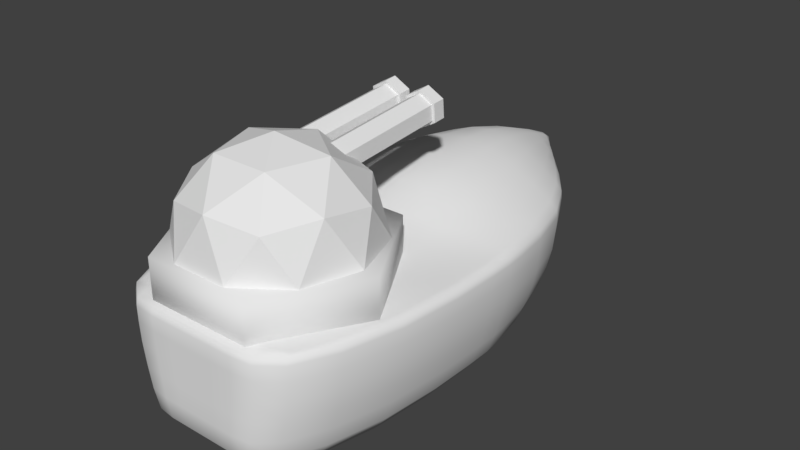 # Source: ship.blend  (saved by Blender 2.78.0; exported with 4.5.12 LTS)
import bpy
from mathutils import Matrix  # noqa: F401  (used for matrix-valued properties, if any)

bpy.ops.wm.read_factory_settings(use_empty=True)
scene = bpy.context.scene
scene.name = 'Scene'

# ---- collections
col_collection_1 = bpy.data.collections.new('Collection 1'); scene.collection.children.link(col_collection_1)
col_collection_2 = bpy.data.collections.new('Collection 2'); scene.collection.children.link(col_collection_2)
col_collection_2.hide_render = True
col_collection_2.hide_viewport = True
col_collection_3 = bpy.data.collections.new('Collection 3'); scene.collection.children.link(col_collection_3)
col_collection_3.hide_render = True
col_collection_3.hide_viewport = True
col_collection_4 = bpy.data.collections.new('Collection 4'); scene.collection.children.link(col_collection_4)
col_collection_4.hide_render = True
col_collection_4.hide_viewport = True
col_collection_5 = bpy.data.collections.new('Collection 5'); scene.collection.children.link(col_collection_5)
col_collection_5.hide_render = True
col_collection_5.hide_viewport = True
col_collection_12 = bpy.data.collections.new('Collection 12'); scene.collection.children.link(col_collection_12)
col_collection_12.hide_render = True
col_collection_12.hide_viewport = True
col_collection_13 = bpy.data.collections.new('Collection 13'); scene.collection.children.link(col_collection_13)
col_collection_13.hide_render = True
col_collection_13.hide_viewport = True
col_collection_14 = bpy.data.collections.new('Collection 14'); scene.collection.children.link(col_collection_14)
col_collection_14.hide_render = True
col_collection_14.hide_viewport = True
col_collection_15 = bpy.data.collections.new('Collection 15'); scene.collection.children.link(col_collection_15)
col_collection_15.hide_render = True
col_collection_15.hide_viewport = True

# ---- world
world_world = bpy.data.worlds.new('World'); scene.world = world_world
world_world.color = (0.05088, 0.05088, 0.05088)
world_world.use_sun_shadow = False
world_world.sun_shadow_jitter_overblur = 0.0
world_world.cycles.sampling_method = 'MANUAL'

# ---- meshes
me_cylinder_004 = bpy.data.meshes.new('Cylinder.004')
me_cylinder_004.from_pydata([(0.0, 0.1, -0.2895), (-4.657e-08, 0.1, -0.05), (0.05, 0.0866, -0.05), (0.0866, 0.05, -0.05), (0.1, -4.371e-09, -0.05), (0.0866, -0.05, -0.2895), (0.0866, -0.05, -0.05), (0.05, -0.0866, -0.2895), (0.05, -0.0866, -0.05), (1.51e-08, -0.1, -0.2895), (-3.147e-08, -0.1, -0.05), (-0.05, -0.0866, -0.2895), (-0.05, -0.0866, -0.05), (-0.0866, -0.05, -0.2895), (-0.0866, -0.05, -0.05), (-0.1, -4.649e-08, -0.2895), (-0.1, -4.649e-08, -0.05), (-0.0866, 0.05, -0.2895), (-0.0866, 0.05, -0.05), (-0.05, 0.0866, -0.2895), (-0.05, 0.0866, -0.05), (-1.49e-08, 0.09659, -0.359), (-1.49e-08, 0.0866, -0.4132), (-1.49e-08, 0.07071, -0.4593), (-1.49e-08, 0.05, -0.4976), (-1.49e-08, 0.02588, -0.528), (0.05, 0.0866, -0.2895), (0.0483, 0.08365, -0.359), (0.0433, 0.075, -0.4132), (0.03536, 0.06124, -0.4593), (0.025, 0.0433, -0.4976), (0.01294, 0.02241, -0.528), (0.0866, 0.05, -0.2895), (0.08365, 0.0483, -0.359), (0.075, 0.0433, -0.4132), (0.06124, 0.03536, -0.4593), (0.0433, 0.025, -0.4976), (0.02241, 0.01294, -0.528), (0.1, 5.178e-08, -0.2895), (0.09659, 5.551e-08, -0.359), (0.0866, 4.806e-08, -0.4132), (0.07071, 4.62e-08, -0.4593), (0.05, 4.62e-08, -0.4976), (0.02588, 4.992e-08, -0.528), (0.08365, -0.0483, -0.359), (0.075, -0.0433, -0.4132), (0.06124, -0.03536, -0.4593), (0.0433, -0.025, -0.4976), (0.02241, -0.01294, -0.528), (-1.49e-08, 5.198e-08, -0.55), (0.0483, -0.08365, -0.359), (0.0433, -0.075, -0.4132), (0.03536, -0.06124, -0.4593), (0.025, -0.0433, -0.4976), (0.01294, -0.02241, -0.528), (-1.575e-08, -0.09659, -0.359), (-1.947e-08, -0.0866, -0.4132), (-2.32e-08, -0.07071, -0.4593), (-2.133e-08, -0.05, -0.4976), (-1.668e-08, -0.02588, -0.528), (-0.0483, -0.08365, -0.359), (-0.0433, -0.075, -0.4132), (-0.03536, -0.06124, -0.4593), (-0.025, -0.0433, -0.4976), (-0.01294, -0.02241, -0.528), (-0.08365, -0.0483, -0.359), (-0.075, -0.0433, -0.4132), (-0.06124, -0.03536, -0.4593), (-0.0433, -0.025, -0.4976), (-0.02241, -0.01294, -0.528), (-0.09659, 5.923e-08, -0.359), (-0.0866, 5.923e-08, -0.4132), (-0.07071, 5.737e-08, -0.4593), (-0.05, 5.737e-08, -0.4976), (-0.02588, 5.458e-08, -0.528), (-0.08365, 0.0483, -0.359), (-0.075, 0.0433, -0.4132), (-0.06124, 0.03536, -0.4593), (-0.0433, 0.025, -0.4976), (-0.02241, 0.01294, -0.528), (-0.0483, 0.08365, -0.359), (-0.0433, 0.075, -0.4132), (-0.03536, 0.06124, -0.4593), (-0.025, 0.0433, -0.4976), (-0.01294, 0.02241, -0.528)], [], [(0, 1, 2, 26), (26, 2, 3, 32), (32, 3, 4, 38), (38, 4, 6, 5), (5, 6, 8, 7), (7, 8, 10, 9), (9, 10, 12, 11), (11, 12, 14, 13), (13, 14, 16, 15), (15, 16, 18, 17), (2, 1, 20, 18, 16, 14, 12, 10, 8, 6, 4, 3), (17, 18, 20, 19), (19, 20, 1, 0), (0, 26, 32, 38, 5, 7, 9, 11, 13, 15, 17, 19), (25, 24, 30, 31), (22, 21, 27, 28), (49, 25, 31), (23, 22, 28, 29), (24, 23, 29, 30), (21, 0, 26, 27), (30, 29, 35, 36), (27, 26, 32, 33), (31, 30, 36, 37), (28, 27, 33, 34), (49, 31, 37), (29, 28, 34, 35), (34, 33, 39, 40), (49, 37, 43), (35, 34, 40, 41), (36, 35, 41, 42), (33, 32, 38, 39), (37, 36, 42, 43), (39, 38, 5, 44), (43, 42, 47, 48), (40, 39, 44, 45), (49, 43, 48), (41, 40, 45, 46), (42, 41, 46, 47), (46, 45, 51, 52), (47, 46, 52, 53), (44, 5, 7, 50), (48, 47, 53, 54), (45, 44, 50, 51), (49, 48, 54), (51, 50, 55, 56), (49, 54, 59), (52, 51, 56, 57), (53, 52, 57, 58), (50, 7, 9, 55), (54, 53, 58, 59), (58, 57, 62, 63), (55, 9, 11, 60), (59, 58, 63, 64), (56, 55, 60, 61), (49, 59, 64), (57, 56, 61, 62), (62, 61, 66, 67), (63, 62, 67, 68), (60, 11, 13, 65), (64, 63, 68, 69), (61, 60, 65, 66), (49, 64, 69), (69, 68, 73, 74), (66, 65, 70, 71), (49, 69, 74), (67, 66, 71, 72), (68, 67, 72, 73), (65, 13, 15, 70), (73, 72, 77, 78), (70, 15, 17, 75), (74, 73, 78, 79), (71, 70, 75, 76), (49, 74, 79), (72, 71, 76, 77), (49, 79, 84), (77, 76, 81, 82), (78, 77, 82, 83), (75, 17, 19, 80), (79, 78, 83, 84), (76, 75, 80, 81), (84, 83, 24, 25), (81, 80, 21, 22), (49, 84, 25), (82, 81, 22, 23), (83, 82, 23, 24), (80, 19, 0, 21)])
me_cylinder_004.use_remesh_preserve_volume = False
me_cylinder_004.use_remesh_preserve_attributes = False
me_cylinder_004.use_mirror_vertex_groups = False
me_cylinder_004.update()
me_cylinder_003 = bpy.data.meshes.new('Cylinder.003')
me_cylinder_003.from_pydata([(0.0, 0.1, -0.2895), (-4.657e-08, 0.1, -0.05), (0.05, 0.0866, -0.05), (0.0866, 0.05, -0.05), (0.1, -4.371e-09, -0.05), (0.0866, -0.05, -0.2895), (0.0866, -0.05, -0.05), (0.05, -0.0866, -0.2895), (0.05, -0.0866, -0.05), (1.51e-08, -0.1, -0.2895), (-3.147e-08, -0.1, -0.05), (-0.05, -0.0866, -0.2895), (-0.05, -0.0866, -0.05), (-0.0866, -0.05, -0.2895), (-0.0866, -0.05, -0.05), (-0.1, -4.649e-08, -0.2895), (-0.1, -4.649e-08, -0.05), (-0.0866, 0.05, -0.2895), (-0.0866, 0.05, -0.05), (-0.05, 0.0866, -0.2895), (-0.05, 0.0866, -0.05), (-1.49e-08, 0.09659, -0.359), (-1.49e-08, 0.0866, -0.4132), (-1.49e-08, 0.07071, -0.4593), (-1.49e-08, 0.05, -0.4976), (-1.49e-08, 0.02588, -0.528), (0.05, 0.0866, -0.2895), (0.0483, 0.08365, -0.359), (0.0433, 0.075, -0.4132), (0.03536, 0.06124, -0.4593), (0.025, 0.0433, -0.4976), (0.01294, 0.02241, -0.528), (0.0866, 0.05, -0.2895), (0.08365, 0.0483, -0.359), (0.075, 0.0433, -0.4132), (0.06124, 0.03536, -0.4593), (0.0433, 0.025, -0.4976), (0.02241, 0.01294, -0.528), (0.1, 5.178e-08, -0.2895), (0.09659, 5.551e-08, -0.359), (0.0866, 4.806e-08, -0.4132), (0.07071, 4.62e-08, -0.4593), (0.05, 4.62e-08, -0.4976), (0.02588, 4.992e-08, -0.528), (0.08365, -0.0483, -0.359), (0.075, -0.0433, -0.4132), (0.06124, -0.03536, -0.4593), (0.0433, -0.025, -0.4976), (0.02241, -0.01294, -0.528), (-1.49e-08, 5.198e-08, -0.55), (0.0483, -0.08365, -0.359), (0.0433, -0.075, -0.4132), (0.03536, -0.06124, -0.4593), (0.025, -0.0433, -0.4976), (0.01294, -0.02241, -0.528), (-1.575e-08, -0.09659, -0.359), (-1.947e-08, -0.0866, -0.4132), (-2.32e-08, -0.07071, -0.4593), (-2.133e-08, -0.05, -0.4976), (-1.668e-08, -0.02588, -0.528), (-0.0483, -0.08365, -0.359), (-0.0433, -0.075, -0.4132), (-0.03536, -0.06124, -0.4593), (-0.025, -0.0433, -0.4976), (-0.01294, -0.02241, -0.528), (-0.08365, -0.0483, -0.359), (-0.075, -0.0433, -0.4132), (-0.06124, -0.03536, -0.4593), (-0.0433, -0.025, -0.4976), (-0.02241, -0.01294, -0.528), (-0.09659, 5.923e-08, -0.359), (-0.0866, 5.923e-08, -0.4132), (-0.07071, 5.737e-08, -0.4593), (-0.05, 5.737e-08, -0.4976), (-0.02588, 5.458e-08, -0.528), (-0.08365, 0.0483, -0.359), (-0.075, 0.0433, -0.4132), (-0.06124, 0.03536, -0.4593), (-0.0433, 0.025, -0.4976), (-0.02241, 0.01294, -0.528), (-0.0483, 0.08365, -0.359), (-0.0433, 0.075, -0.4132), (-0.03536, 0.06124, -0.4593), (-0.025, 0.0433, -0.4976), (-0.01294, 0.02241, -0.528)], [], [(0, 1, 2, 26), (26, 2, 3, 32), (32, 3, 4, 38), (38, 4, 6, 5), (5, 6, 8, 7), (7, 8, 10, 9), (9, 10, 12, 11), (11, 12, 14, 13), (13, 14, 16, 15), (15, 16, 18, 17), (2, 1, 20, 18, 16, 14, 12, 10, 8, 6, 4, 3), (17, 18, 20, 19), (19, 20, 1, 0), (0, 26, 32, 38, 5, 7, 9, 11, 13, 15, 17, 19), (25, 24, 30, 31), (22, 21, 27, 28), (49, 25, 31), (23, 22, 28, 29), (24, 23, 29, 30), (21, 0, 26, 27), (30, 29, 35, 36), (27, 26, 32, 33), (31, 30, 36, 37), (28, 27, 33, 34), (49, 31, 37), (29, 28, 34, 35), (34, 33, 39, 40), (49, 37, 43), (35, 34, 40, 41), (36, 35, 41, 42), (33, 32, 38, 39), (37, 36, 42, 43), (39, 38, 5, 44), (43, 42, 47, 48), (40, 39, 44, 45), (49, 43, 48), (41, 40, 45, 46), (42, 41, 46, 47), (46, 45, 51, 52), (47, 46, 52, 53), (44, 5, 7, 50), (48, 47, 53, 54), (45, 44, 50, 51), (49, 48, 54), (51, 50, 55, 56), (49, 54, 59), (52, 51, 56, 57), (53, 52, 57, 58), (50, 7, 9, 55), (54, 53, 58, 59), (58, 57, 62, 63), (55, 9, 11, 60), (59, 58, 63, 64), (56, 55, 60, 61), (49, 59, 64), (57, 56, 61, 62), (62, 61, 66, 67), (63, 62, 67, 68), (60, 11, 13, 65), (64, 63, 68, 69), (61, 60, 65, 66), (49, 64, 69), (69, 68, 73, 74), (66, 65, 70, 71), (49, 69, 74), (67, 66, 71, 72), (68, 67, 72, 73), (65, 13, 15, 70), (73, 72, 77, 78), (70, 15, 17, 75), (74, 73, 78, 79), (71, 70, 75, 76), (49, 74, 79), (72, 71, 76, 77), (49, 79, 84), (77, 76, 81, 82), (78, 77, 82, 83), (75, 17, 19, 80), (79, 78, 83, 84), (76, 75, 80, 81), (84, 83, 24, 25), (81, 80, 21, 22), (49, 84, 25), (82, 81, 22, 23), (83, 82, 23, 24), (80, 19, 0, 21)])
me_cylinder_003.use_remesh_preserve_volume = False
me_cylinder_003.use_remesh_preserve_attributes = False
me_cylinder_003.use_mirror_vertex_groups = False
me_cylinder_003.update()
me_icosphere = bpy.data.meshes.new('Icosphere')
me_icosphere.from_pydata([(0.15, 0.05336, 0.3043), (0.15, 1.249, 0.4089), (0.04608, 0.04813, 0.3641), (0.04608, 1.244, 0.4687), (0.04608, 0.03767, 0.4836), (0.04608, 1.233, 0.5882), (0.15, 0.03244, 0.5434), (0.15, 1.228, 0.648), (0.2539, 0.03767, 0.4836), (0.2539, 1.233, 0.5882), (0.2539, 0.04813, 0.3641), (0.2539, 1.244, 0.4687), (0.15, 1.251, 0.385), (0.02529, 1.245, 0.4567), (0.02529, 1.232, 0.6002), (0.15, 1.226, 0.6719), (0.2747, 1.232, 0.6002), (0.2747, 1.245, 0.4567), (0.15, 1.351, 0.3937), (0.02529, 1.344, 0.4654), (0.02529, 1.332, 0.6089), (0.15, 1.325, 0.6806), (0.2747, 1.332, 0.6089), (0.2747, 1.344, 0.4654), (0.15, 1.348, 0.4224), (0.05023, 1.343, 0.4798), (0.05023, 1.333, 0.5945), (0.15, 1.328, 0.6519), (0.2498, 1.333, 0.5945), (0.2498, 1.343, 0.4798), (0.15, 0.8499, 0.3788), (0.05023, 0.8449, 0.4362), (0.05023, 0.8348, 0.551), (0.15, 0.8298, 0.6083), (0.2498, 0.8348, 0.551), (0.2498, 0.8449, 0.4362), (2.484e-10, -4.257e-10, -0.72), (0.6125, -0.199, -0.322), (3.326e-06, -0.644, -0.322), (-0.6125, -0.199, -0.322), (-0.3785, 0.521, -0.322), (0.3785, 0.521, -0.322), (0.3785, -0.521, 0.322), (-0.3785, -0.521, 0.322), (-0.6125, 0.199, 0.322), (-3.326e-06, 0.644, 0.322), (0.6125, 0.199, 0.322), (2.484e-10, -4.257e-10, 0.72), (1.958e-06, -0.3785, -0.6125), (0.36, -0.117, -0.6125), (0.36, -0.4955, -0.3785), (0.5825, 0.1893, -0.3785), (0.2225, 0.3062, -0.6125), (-0.36, -0.117, -0.6125), (-0.36, -0.4955, -0.3785), (-0.2225, 0.3062, -0.6125), (-0.5825, 0.1893, -0.3785), (3.362e-06, 0.6125, -0.3785), (0.72, 3.379e-06, 0.0), (0.5825, 0.4232, 0.0), (0.2225, -0.6848, 0.0), (0.5825, -0.4232, 0.0), (-0.5825, -0.4232, 0.0), (-0.2225, -0.6848, 0.0), (-0.5825, 0.4232, 0.0), (-0.72, -3.38e-06, 0.0), (0.2225, 0.6848, 0.0), (-0.2225, 0.6848, 0.0), (0.5825, -0.1893, 0.3785), (-3.361e-06, -0.6125, 0.3785), (-0.5825, -0.1893, 0.3785), (-0.36, 0.4955, 0.3785), (0.36, 0.4955, 0.3785), (0.2225, -0.3062, 0.6125), (0.36, 0.117, 0.6125), (-0.2225, -0.3062, 0.6125), (-0.36, 0.117, 0.6125), (-1.958e-06, 0.3785, 0.6125), (-0.15, 1.228, 0.648), (-0.15, 0.03244, 0.5434), (-0.04608, 1.233, 0.5882), (-0.04608, 0.03767, 0.4836), (-0.04608, 1.244, 0.4687), (-0.04608, 0.04813, 0.3641), (-0.15, 1.249, 0.4089), (-0.15, 0.05336, 0.3043), (-0.2539, 1.244, 0.4687), (-0.2539, 0.04813, 0.3641), (-0.2539, 1.233, 0.5882), (-0.2539, 0.03767, 0.4836), (-0.15, 1.226, 0.6719), (-0.02529, 1.232, 0.6002), (-0.02529, 1.245, 0.4567), (-0.15, 1.251, 0.385), (-0.2747, 1.245, 0.4567), (-0.2747, 1.232, 0.6002), (-0.15, 1.325, 0.6806), (-0.02529, 1.332, 0.6089), (-0.02529, 1.344, 0.4654), (-0.15, 1.351, 0.3937), (-0.2747, 1.344, 0.4654), (-0.2747, 1.332, 0.6089), (-0.15, 1.328, 0.6519), (-0.05023, 1.333, 0.5945), (-0.05023, 1.343, 0.4798), (-0.15, 1.348, 0.4224), (-0.2498, 1.343, 0.4798), (-0.2498, 1.333, 0.5945), (-0.15, 0.8298, 0.6083), (-0.05023, 0.8348, 0.551), (-0.05023, 0.8449, 0.4362), (-0.15, 0.8499, 0.3788), (-0.2498, 0.8449, 0.4362), (-0.2498, 0.8348, 0.551)], [], [(0, 2, 3, 1), (2, 4, 5, 3), (4, 6, 7, 5), (6, 8, 9, 7), (1, 3, 13, 12), (8, 10, 11, 9), (10, 0, 1, 11), (0, 10, 8, 6, 4, 2), (15, 16, 22, 21), (5, 7, 15, 14), (11, 1, 12, 17), (7, 9, 16, 15), (3, 5, 14, 13), (9, 11, 17, 16), (22, 23, 29, 28), (13, 14, 20, 19), (16, 17, 23, 22), (14, 15, 21, 20), (12, 13, 19, 18), (17, 12, 18, 23), (29, 24, 30, 35), (20, 21, 27, 26), (18, 19, 25, 24), (23, 18, 24, 29), (21, 22, 28, 27), (19, 20, 26, 25), (31, 32, 33, 34, 35, 30), (27, 28, 34, 33), (25, 26, 32, 31), (28, 29, 35, 34), (26, 27, 33, 32), (24, 25, 31, 30), (36, 49, 48), (37, 49, 51), (36, 48, 53), (36, 53, 55), (36, 55, 52), (37, 51, 58), (38, 50, 60), (39, 54, 62), (40, 56, 64), (41, 57, 66), (37, 58, 61), (38, 60, 63), (39, 62, 65), (40, 64, 67), (41, 66, 59), (42, 68, 73), (43, 69, 75), (44, 70, 76), (46, 72, 74), (74, 77, 47), (71, 76, 77, 45), (77, 76, 47), (71, 44, 76), (76, 75, 47), (76, 70, 75), (70, 43, 75), (75, 73, 47), (75, 69, 73), (69, 42, 73), (73, 74, 47), (73, 68, 74), (68, 46, 74), (59, 72, 46), (59, 66, 72), (66, 45, 72), (67, 71, 45), (67, 64, 71), (64, 44, 71), (65, 70, 44), (65, 62, 70), (62, 43, 70), (63, 69, 43), (63, 60, 69), (60, 42, 69), (61, 68, 42), (61, 58, 68), (58, 46, 68), (66, 67, 45), (66, 57, 67), (57, 40, 67), (64, 65, 44), (64, 56, 65), (56, 39, 65), (62, 63, 43), (62, 54, 63), (54, 38, 63), (60, 61, 42), (60, 50, 61), (50, 37, 61), (58, 59, 46), (58, 51, 59), (51, 41, 59), (52, 57, 41), (52, 55, 57), (55, 40, 57), (55, 56, 40), (55, 53, 56), (53, 39, 56), (53, 54, 39), (53, 48, 54), (48, 38, 54), (51, 52, 41), (51, 49, 52), (49, 36, 52), (48, 50, 38), (48, 49, 50), (49, 37, 50), (72, 45, 77, 74), (78, 79, 81, 80), (80, 81, 83, 82), (82, 83, 85, 84), (84, 85, 87, 86), (81, 79, 89, 87, 85, 83), (86, 87, 89, 88), (88, 89, 79, 78), (80, 82, 92, 91), (95, 90, 96, 101), (86, 88, 95, 94), (78, 80, 91, 90), (82, 84, 93, 92), (88, 78, 90, 95), (84, 86, 94, 93), (100, 101, 107, 106), (93, 94, 100, 99), (91, 92, 98, 97), (94, 95, 101, 100), (92, 93, 99, 98), (90, 91, 97, 96), (107, 102, 108, 113), (98, 99, 105, 104), (96, 97, 103, 102), (101, 96, 102, 107), (99, 100, 106, 105), (97, 98, 104, 103), (108, 109, 110, 111, 112, 113), (105, 106, 112, 111), (103, 104, 110, 109), (106, 107, 113, 112), (104, 105, 111, 110), (102, 103, 109, 108)])
me_icosphere.use_remesh_preserve_volume = False
me_icosphere.use_remesh_preserve_attributes = False
me_icosphere.use_mirror_vertex_groups = False
me_icosphere.update()
me_cylinder = bpy.data.meshes.new('Cylinder')
me_cylinder.from_pydata([(-0.42, 0.7275, -0.2), (-0.42, 0.7275, 0.2), (0.42, 0.7275, -0.2), (0.42, 0.7275, 0.2), (0.84, -3.576e-08, -0.2), (0.84, -3.576e-08, 0.2), (0.42, -0.7275, -0.2), (0.42, -0.7275, 0.2), (-0.42, -0.7275, -0.2), (-0.42, -0.7275, 0.2), (-0.84, -7.153e-08, -0.2), (-0.84, -7.153e-08, 0.2)], [], [(0, 1, 3, 2), (2, 3, 5, 4), (4, 5, 7, 6), (6, 7, 9, 8), (3, 1, 11, 9, 7, 5), (8, 9, 11, 10), (10, 11, 1, 0), (0, 2, 4, 6, 8, 10)])
me_cylinder.polygons.foreach_set('use_smooth', [True] * 8)
me_cylinder.use_remesh_preserve_volume = False
me_cylinder.use_remesh_preserve_attributes = False
me_cylinder.use_mirror_vertex_groups = False
me_cylinder.update()
me_cube_002 = bpy.data.meshes.new('Cube.002')
me_cube_002.from_pydata([(0.5, -2.0, -0.5), (0.7, -2.0, 0.5), (0.1, 1.5, -0.5), (0.2, 1.7, 0.5), (0.0, 1.7, -0.5), (0.0, 2.0, 0.5), (0.0, -2.0, -0.5), (0.0, -2.0, 0.5), (0.8, -1.133, -0.5), (0.6, 0.8333, -0.5), (0.9, 0.8333, 0.5), (1.0, -1.133, 0.5), (0.0, 0.8333, 0.9), (0.0, -1.133, 0.5), (0.0, 0.8333, -0.5), (0.0, -1.133, -0.5), (0.2, 1.6, 0.1667), (0.2, 1.5, -0.1667), (0.7, -2.0, 0.1667), (0.6, -2.0, -0.1667), (0.0, -2.0, 0.1667), (0.0, -2.0, -0.1667), (0.0, 1.8, 0.1667), (0.0, 1.8, -0.1667), (0.9, 0.8333, 0.1667), (0.8, 0.8333, -0.1667), (1.0, -1.133, 0.1667), (0.9, -1.133, -0.1667), (0.8, 0.0, -0.5), (1.0, 0.0, 0.5), (0.0, 0.0, 0.8), (0.0, 0.0, -0.5), (0.9, 0.0, -0.1667), (1.0, 0.0, 0.1667), (0.2, 1.7, 0.4833), (0.7, -2.0, 0.4833), (0.0, -2.0, 0.4833), (0.0, 2.0, 0.4833), (0.9, 0.8333, 0.4833), (1.0, -1.133, 0.4833), (1.0, 0.0, 0.4833), (0.35, 1.217, -0.5), (0.5, 1.367, 0.5), (0.0, 1.367, 0.8), (0.0, 1.367, -0.5), (0.35, 1.267, -0.1667), (0.5, 1.317, 0.1667), (0.5, 1.367, 0.4833), (0.05, 1.9, 0.5), (0.25, -2.0, -0.5), (0.05, 1.6, -0.5), (0.35, -2.0, 0.5), (0.45, 0.8333, 0.8), (0.5, -1.133, 0.5), (0.3, 0.8333, -0.5), (0.4, -1.133, -0.5), (0.3, -2.0, -0.1667), (0.35, -2.0, 0.1667), (0.05, 1.7, -0.1667), (0.05, 1.7, 0.1667), (0.4, 0.0, -0.5), (0.5, 0.0, 0.7), (0.35, -2.0, 0.4833), (0.05, 1.9, 0.4833), (0.175, 1.292, -0.5), (0.25, 1.367, 0.7), (1.0, -0.05667, 0.5), (0.0, -0.3567, 0.5), (0.0, -0.05667, -0.5), (0.9, -0.05667, -0.1667), (1.0, -0.05667, 0.1667), (0.8, -0.05667, -0.5), (1.0, -0.05667, 0.4833), (0.4, -0.05667, -0.5), (0.5, -0.2567, 0.5)], [], [(63, 48, 3, 34), (39, 11, 1, 35), (55, 8, 0, 49), (53, 13, 7, 51), (62, 51, 7, 36), (65, 43, 12, 52), (74, 67, 13, 53), (64, 41, 9, 54), (73, 71, 8, 55), (47, 42, 10, 38), (72, 66, 11, 39), (71, 69, 27, 8), (69, 70, 26, 27), (41, 45, 25, 9), (45, 46, 24, 25), (49, 56, 21, 6), (56, 57, 20, 21), (8, 27, 19, 0), (27, 26, 18, 19), (50, 58, 17, 2), (58, 59, 16, 17), (25, 24, 33, 32), (9, 25, 32, 28), (38, 10, 29, 40), (54, 9, 28, 60), (52, 12, 30, 61), (24, 38, 40, 33), (70, 72, 39, 26), (46, 47, 38, 24), (57, 62, 36, 20), (26, 39, 35, 18), (59, 63, 34, 16), (16, 34, 47, 46), (17, 16, 46, 45), (2, 17, 45, 41), (34, 3, 42, 47), (50, 2, 41, 64), (48, 5, 43, 65), (3, 48, 65, 42), (4, 50, 64, 44), (22, 37, 63, 59), (18, 35, 62, 57), (10, 52, 61, 29), (14, 54, 60, 31), (23, 22, 59, 58), (4, 23, 58, 50), (19, 18, 57, 56), (0, 19, 56, 49), (68, 73, 55, 15), (44, 64, 54, 14), (66, 74, 53, 11), (42, 65, 52, 10), (35, 1, 51, 62), (11, 53, 51, 1), (15, 55, 49, 6), (37, 5, 48, 63), (29, 61, 74, 66), (31, 60, 73, 68), (33, 40, 72, 70), (32, 33, 70, 69), (28, 32, 69, 71), (40, 29, 66, 72), (60, 28, 71, 73), (61, 30, 67, 74)])
me_cube_002.polygons.foreach_set('use_smooth', [True] * 64)
me_cube_002.use_remesh_preserve_volume = False
me_cube_002.use_remesh_preserve_attributes = False
me_cube_002.use_mirror_vertex_groups = False
me_cube_002.update()
me_icosphere_005 = bpy.data.meshes.new('Icosphere.005')
me_icosphere_005.from_pydata([(2.484e-10, -4.257e-10, -0.72), (0.6125, -0.199, -0.322), (3.326e-06, -0.644, -0.322), (-0.6125, -0.199, -0.322), (-0.3785, 0.521, -0.322), (0.3785, 0.521, -0.322), (0.3785, -0.521, 0.322), (-0.3785, -0.521, 0.322), (-0.6125, 0.199, 0.322), (-3.326e-06, 0.644, 0.322), (0.6125, 0.199, 0.322), (2.484e-10, -4.257e-10, 0.72), (1.958e-06, -0.3785, -0.6125), (0.36, -0.117, -0.6125), (0.36, -0.4955, -0.3785), (0.5825, 0.1893, -0.3785), (0.2225, 0.3062, -0.6125), (-0.36, -0.117, -0.6125), (-0.36, -0.4955, -0.3785), (-0.2225, 0.3062, -0.6125), (-0.5825, 0.1893, -0.3785), (3.362e-06, 0.6125, -0.3785), (0.72, 3.379e-06, 0.0), (0.5825, 0.4232, 0.0), (0.2225, -0.6848, 0.0), (0.5825, -0.4232, 0.0), (-0.5825, -0.4232, 0.0), (-0.2225, -0.6848, 0.0), (-0.5825, 0.4232, 0.0), (-0.72, -3.38e-06, 0.0), (0.2225, 0.6848, 0.0), (-0.2225, 0.6848, 0.0), (0.5825, -0.1893, 0.3785), (-3.361e-06, -0.6125, 0.3785), (-0.5825, -0.1893, 0.3785), (-0.36, 0.4955, 0.3785), (0.36, 0.4955, 0.3785), (0.2225, -0.3062, 0.6125), (0.36, 0.117, 0.6125), (-0.2225, -0.3062, 0.6125), (-0.36, 0.117, 0.6125), (-1.958e-06, 0.3785, 0.6125)], [], [(0, 13, 12), (1, 13, 15), (0, 12, 17), (0, 17, 19), (0, 19, 16), (1, 15, 22), (2, 14, 24), (3, 18, 26), (4, 20, 28), (5, 21, 30), (1, 22, 25), (2, 24, 27), (3, 26, 29), (4, 28, 31), (5, 30, 23), (6, 32, 37), (7, 33, 39), (8, 34, 40), (10, 36, 38), (38, 41, 11), (35, 40, 41, 9), (41, 40, 11), (35, 8, 40), (40, 39, 11), (40, 34, 39), (34, 7, 39), (39, 37, 11), (39, 33, 37), (33, 6, 37), (37, 38, 11), (37, 32, 38), (32, 10, 38), (23, 36, 10), (23, 30, 36), (30, 9, 36), (31, 35, 9), (31, 28, 35), (28, 8, 35), (29, 34, 8), (29, 26, 34), (26, 7, 34), (27, 33, 7), (27, 24, 33), (24, 6, 33), (25, 32, 6), (25, 22, 32), (22, 10, 32), (30, 31, 9), (30, 21, 31), (21, 4, 31), (28, 29, 8), (28, 20, 29), (20, 3, 29), (26, 27, 7), (26, 18, 27), (18, 2, 27), (24, 25, 6), (24, 14, 25), (14, 1, 25), (22, 23, 10), (22, 15, 23), (15, 5, 23), (16, 21, 5), (16, 19, 21), (19, 4, 21), (19, 20, 4), (19, 17, 20), (17, 3, 20), (17, 18, 3), (17, 12, 18), (12, 2, 18), (15, 16, 5), (15, 13, 16), (13, 0, 16), (12, 14, 2), (12, 13, 14), (13, 1, 14), (36, 9, 41, 38)])
me_icosphere_005.use_remesh_preserve_volume = False
me_icosphere_005.use_remesh_preserve_attributes = False
me_icosphere_005.use_mirror_vertex_groups = False
me_icosphere_005.update()
me_cylinder_002 = bpy.data.meshes.new('Cylinder.002')
me_cylinder_002.from_pydata([(-0.42, 0.7275, -0.2), (-0.42, 0.7275, 0.2), (0.42, 0.7275, -0.2), (0.42, 0.7275, 0.2), (0.84, -3.576e-08, -0.2), (0.84, -3.576e-08, 0.2), (0.42, -0.7275, -0.2), (0.42, -0.7275, 0.2), (-0.42, -0.7275, -0.2), (-0.42, -0.7275, 0.2), (-0.84, -7.153e-08, -0.2), (-0.84, -7.153e-08, 0.2)], [], [(0, 1, 3, 2), (2, 3, 5, 4), (4, 5, 7, 6), (6, 7, 9, 8), (3, 1, 11, 9, 7, 5), (8, 9, 11, 10), (10, 11, 1, 0), (0, 2, 4, 6, 8, 10)])
me_cylinder_002.polygons.foreach_set('use_smooth', [True] * 8)
me_cylinder_002.use_remesh_preserve_volume = False
me_cylinder_002.use_remesh_preserve_attributes = False
me_cylinder_002.use_mirror_vertex_groups = False
me_cylinder_002.update()
me_icosphere_006 = bpy.data.meshes.new('Icosphere.006')
me_icosphere_006.from_pydata([(-3.179e-08, 0.4314, 0.1582), (-1.99e-09, -0.764, 0.05362), (0.1039, 0.4367, 0.09843), (0.1039, -0.7588, -0.006155), (0.1039, 0.4471, -0.02111), (0.1039, -0.7483, -0.1257), (-1.689e-08, 0.4523, -0.08088), (-1.99e-09, -0.7431, -0.1855), (-0.1039, 0.4471, -0.02111), (-0.1039, -0.7483, -0.1257), (-0.1039, 0.4367, 0.09843), (-0.1039, -0.7588, -0.006155), (-3.179e-08, 0.4293, 0.1821), (0.1247, 0.4356, 0.1104), (0.1247, 0.4482, -0.03307), (-1.689e-08, 0.4544, -0.1048), (-0.1247, 0.4482, -0.03307), (-0.1247, 0.4356, 0.1104), (-6.16e-08, 0.529, 0.1908), (0.1247, 0.5352, 0.1191), (0.1247, 0.5478, -0.02435), (-4.669e-08, 0.5541, -0.09608), (-0.1247, 0.5478, -0.02435), (-0.1247, 0.5352, 0.1191), (-6.16e-08, 0.5315, 0.1621), (0.09977, 0.5365, 0.1048), (0.09977, 0.5465, -0.01001), (-4.669e-08, 0.5515, -0.06739), (-0.09977, 0.5465, -0.01001), (-0.09977, 0.5365, 0.1048), (8.742e-08, 0.03337, 0.1186), (0.09977, 0.03839, 0.06118), (0.09977, 0.04843, -0.05358), (1.023e-07, 0.05345, -0.111), (-0.09977, 0.04843, -0.05358), (-0.09977, 0.03839, 0.06118)], [], [(0, 1, 3, 2), (2, 3, 5, 4), (4, 5, 7, 6), (6, 7, 9, 8), (3, 1, 11, 9, 7, 5), (8, 9, 11, 10), (10, 11, 1, 0), (2, 4, 14, 13), (17, 12, 18, 23), (8, 10, 17, 16), (0, 2, 13, 12), (4, 6, 15, 14), (10, 0, 12, 17), (6, 8, 16, 15), (22, 23, 29, 28), (15, 16, 22, 21), (13, 14, 20, 19), (16, 17, 23, 22), (14, 15, 21, 20), (12, 13, 19, 18), (29, 24, 30, 35), (20, 21, 27, 26), (18, 19, 25, 24), (23, 18, 24, 29), (21, 22, 28, 27), (19, 20, 26, 25), (30, 31, 32, 33, 34, 35), (27, 28, 34, 33), (25, 26, 32, 31), (28, 29, 35, 34), (26, 27, 33, 32), (24, 25, 31, 30)])
me_icosphere_006.use_remesh_preserve_volume = False
me_icosphere_006.use_remesh_preserve_attributes = False
me_icosphere_006.use_mirror_vertex_groups = False
me_icosphere_006.update()
me_icosphere_004 = bpy.data.meshes.new('Icosphere.004')
me_icosphere_004.from_pydata([(-1.192e-08, -0.7431, -0.1855), (-5.662e-08, 0.4523, -0.08088), (-0.1039, -0.7483, -0.1257), (-0.1039, 0.4471, -0.02111), (-0.1039, -0.7588, -0.006155), (-0.1039, 0.4367, 0.09843), (-4.172e-08, -0.764, 0.05362), (-4.172e-08, 0.4314, 0.1582), (0.1039, -0.7588, -0.006155), (0.1039, 0.4367, 0.09843), (0.1039, -0.7483, -0.1257), (0.1039, 0.4471, -0.02111), (-5.662e-08, 0.4544, -0.1048), (-0.1247, 0.4482, -0.03307), (-0.1247, 0.4356, 0.1104), (-4.172e-08, 0.4293, 0.1821), (0.1247, 0.4356, 0.1104), (0.1247, 0.4482, -0.03307), (-1.46e-07, 0.5541, -0.09608), (-0.1247, 0.5478, -0.02435), (-0.1247, 0.5352, 0.1191), (-1.311e-07, 0.529, 0.1908), (0.1247, 0.5352, 0.1191), (0.1247, 0.5478, -0.02435), (-1.46e-07, 0.5515, -0.06739), (-0.09977, 0.5465, -0.01001), (-0.09977, 0.5365, 0.1048), (-1.311e-07, 0.5315, 0.1621), (0.09977, 0.5365, 0.1048), (0.09977, 0.5465, -0.01001), (4.5e-07, 0.05345, -0.111), (-0.09977, 0.04843, -0.05358), (-0.09977, 0.03839, 0.06118), (4.649e-07, 0.03337, 0.1186), (0.09977, 0.03839, 0.06118), (0.09977, 0.04843, -0.05358)], [], [(0, 2, 3, 1), (2, 4, 5, 3), (4, 6, 7, 5), (6, 8, 9, 7), (1, 3, 13, 12), (8, 10, 11, 9), (10, 0, 1, 11), (0, 10, 8, 6, 4, 2), (15, 16, 22, 21), (5, 7, 15, 14), (11, 1, 12, 17), (7, 9, 16, 15), (3, 5, 14, 13), (9, 11, 17, 16), (22, 23, 29, 28), (13, 14, 20, 19), (16, 17, 23, 22), (14, 15, 21, 20), (12, 13, 19, 18), (17, 12, 18, 23), (29, 24, 30, 35), (20, 21, 27, 26), (18, 19, 25, 24), (23, 18, 24, 29), (21, 22, 28, 27), (19, 20, 26, 25), (31, 32, 33, 34, 35, 30), (27, 28, 34, 33), (25, 26, 32, 31), (28, 29, 35, 34), (26, 27, 33, 32), (24, 25, 31, 30)])
me_icosphere_004.use_remesh_preserve_volume = False
me_icosphere_004.use_remesh_preserve_attributes = False
me_icosphere_004.use_mirror_vertex_groups = False
me_icosphere_004.update()
me_icosphere_002 = bpy.data.meshes.new('Icosphere.002')
me_icosphere_002.from_pydata([(-3.179e-08, 0.4314, 0.1582), (-1.99e-09, -0.764, 0.05362), (0.1039, 0.4367, 0.09843), (0.1039, -0.7588, -0.006155), (0.1039, 0.4471, -0.02111), (0.1039, -0.7483, -0.1257), (-1.689e-08, 0.4523, -0.08088), (-1.99e-09, -0.7431, -0.1855), (-0.1039, 0.4471, -0.02111), (-0.1039, -0.7483, -0.1257), (-0.1039, 0.4367, 0.09843), (-0.1039, -0.7588, -0.006155), (-3.179e-08, 0.4293, 0.1821), (0.1247, 0.4356, 0.1104), (0.1247, 0.4482, -0.03307), (-1.689e-08, 0.4544, -0.1048), (-0.1247, 0.4482, -0.03307), (-0.1247, 0.4356, 0.1104), (-6.16e-08, 0.529, 0.1908), (0.1247, 0.5352, 0.1191), (0.1247, 0.5478, -0.02435), (-4.669e-08, 0.5541, -0.09608), (-0.1247, 0.5478, -0.02435), (-0.1247, 0.5352, 0.1191), (-6.16e-08, 0.5315, 0.1621), (0.09977, 0.5365, 0.1048), (0.09977, 0.5465, -0.01001), (-4.669e-08, 0.5515, -0.06739), (-0.09977, 0.5465, -0.01001), (-0.09977, 0.5365, 0.1048), (8.742e-08, 0.03337, 0.1186), (0.09977, 0.03839, 0.06118), (0.09977, 0.04843, -0.05358), (1.023e-07, 0.05345, -0.111), (-0.09977, 0.04843, -0.05358), (-0.09977, 0.03839, 0.06118)], [], [(0, 1, 3, 2), (2, 3, 5, 4), (4, 5, 7, 6), (6, 7, 9, 8), (3, 1, 11, 9, 7, 5), (8, 9, 11, 10), (10, 11, 1, 0), (2, 4, 14, 13), (17, 12, 18, 23), (8, 10, 17, 16), (0, 2, 13, 12), (4, 6, 15, 14), (10, 0, 12, 17), (6, 8, 16, 15), (22, 23, 29, 28), (15, 16, 22, 21), (13, 14, 20, 19), (16, 17, 23, 22), (14, 15, 21, 20), (12, 13, 19, 18), (29, 24, 30, 35), (20, 21, 27, 26), (18, 19, 25, 24), (23, 18, 24, 29), (21, 22, 28, 27), (19, 20, 26, 25), (30, 31, 32, 33, 34, 35), (27, 28, 34, 33), (25, 26, 32, 31), (28, 29, 35, 34), (26, 27, 33, 32), (24, 25, 31, 30)])
me_icosphere_002.use_remesh_preserve_volume = False
me_icosphere_002.use_remesh_preserve_attributes = False
me_icosphere_002.use_mirror_vertex_groups = False
me_icosphere_002.update()
me_cylinder_005 = bpy.data.meshes.new('Cylinder.005')
me_cylinder_005.from_pydata([(0.0, 0.1, -0.2895), (-4.657e-08, 0.1, -0.05), (0.05, 0.0866, -0.05), (0.0866, 0.05, -0.05), (0.1, -4.371e-09, -0.05), (0.0866, -0.05, -0.2895), (0.0866, -0.05, -0.05), (0.05, -0.0866, -0.2895), (0.05, -0.0866, -0.05), (1.51e-08, -0.1, -0.2895), (-3.147e-08, -0.1, -0.05), (-0.05, -0.0866, -0.2895), (-0.05, -0.0866, -0.05), (-0.0866, -0.05, -0.2895), (-0.0866, -0.05, -0.05), (-0.1, -4.649e-08, -0.2895), (-0.1, -4.649e-08, -0.05), (-0.0866, 0.05, -0.2895), (-0.0866, 0.05, -0.05), (-0.05, 0.0866, -0.2895), (-0.05, 0.0866, -0.05), (-1.49e-08, 0.09659, -0.359), (-1.49e-08, 0.0866, -0.4132), (-1.49e-08, 0.07071, -0.4593), (-1.49e-08, 0.05, -0.4976), (-1.49e-08, 0.02588, -0.528), (0.05, 0.0866, -0.2895), (0.0483, 0.08365, -0.359), (0.0433, 0.075, -0.4132), (0.03536, 0.06124, -0.4593), (0.025, 0.0433, -0.4976), (0.01294, 0.02241, -0.528), (0.0866, 0.05, -0.2895), (0.08365, 0.0483, -0.359), (0.075, 0.0433, -0.4132), (0.06124, 0.03536, -0.4593), (0.0433, 0.025, -0.4976), (0.02241, 0.01294, -0.528), (0.1, 5.178e-08, -0.2895), (0.09659, 5.551e-08, -0.359), (0.0866, 4.806e-08, -0.4132), (0.07071, 4.62e-08, -0.4593), (0.05, 4.62e-08, -0.4976), (0.02588, 4.992e-08, -0.528), (0.08365, -0.0483, -0.359), (0.075, -0.0433, -0.4132), (0.06124, -0.03536, -0.4593), (0.0433, -0.025, -0.4976), (0.02241, -0.01294, -0.528), (-1.49e-08, 5.198e-08, -0.55), (0.0483, -0.08365, -0.359), (0.0433, -0.075, -0.4132), (0.03536, -0.06124, -0.4593), (0.025, -0.0433, -0.4976), (0.01294, -0.02241, -0.528), (-1.575e-08, -0.09659, -0.359), (-1.947e-08, -0.0866, -0.4132), (-2.32e-08, -0.07071, -0.4593), (-2.133e-08, -0.05, -0.4976), (-1.668e-08, -0.02588, -0.528), (-0.0483, -0.08365, -0.359), (-0.0433, -0.075, -0.4132), (-0.03536, -0.06124, -0.4593), (-0.025, -0.0433, -0.4976), (-0.01294, -0.02241, -0.528), (-0.08365, -0.0483, -0.359), (-0.075, -0.0433, -0.4132), (-0.06124, -0.03536, -0.4593), (-0.0433, -0.025, -0.4976), (-0.02241, -0.01294, -0.528), (-0.09659, 5.923e-08, -0.359), (-0.0866, 5.923e-08, -0.4132), (-0.07071, 5.737e-08, -0.4593), (-0.05, 5.737e-08, -0.4976), (-0.02588, 5.458e-08, -0.528), (-0.08365, 0.0483, -0.359), (-0.075, 0.0433, -0.4132), (-0.06124, 0.03536, -0.4593), (-0.0433, 0.025, -0.4976), (-0.02241, 0.01294, -0.528), (-0.0483, 0.08365, -0.359), (-0.0433, 0.075, -0.4132), (-0.03536, 0.06124, -0.4593), (-0.025, 0.0433, -0.4976), (-0.01294, 0.02241, -0.528)], [], [(0, 1, 2, 26), (26, 2, 3, 32), (32, 3, 4, 38), (38, 4, 6, 5), (5, 6, 8, 7), (7, 8, 10, 9), (9, 10, 12, 11), (11, 12, 14, 13), (13, 14, 16, 15), (15, 16, 18, 17), (2, 1, 20, 18, 16, 14, 12, 10, 8, 6, 4, 3), (17, 18, 20, 19), (19, 20, 1, 0), (0, 26, 32, 38, 5, 7, 9, 11, 13, 15, 17, 19), (25, 24, 30, 31), (22, 21, 27, 28), (49, 25, 31), (23, 22, 28, 29), (24, 23, 29, 30), (21, 0, 26, 27), (30, 29, 35, 36), (27, 26, 32, 33), (31, 30, 36, 37), (28, 27, 33, 34), (49, 31, 37), (29, 28, 34, 35), (34, 33, 39, 40), (49, 37, 43), (35, 34, 40, 41), (36, 35, 41, 42), (33, 32, 38, 39), (37, 36, 42, 43), (39, 38, 5, 44), (43, 42, 47, 48), (40, 39, 44, 45), (49, 43, 48), (41, 40, 45, 46), (42, 41, 46, 47), (46, 45, 51, 52), (47, 46, 52, 53), (44, 5, 7, 50), (48, 47, 53, 54), (45, 44, 50, 51), (49, 48, 54), (51, 50, 55, 56), (49, 54, 59), (52, 51, 56, 57), (53, 52, 57, 58), (50, 7, 9, 55), (54, 53, 58, 59), (58, 57, 62, 63), (55, 9, 11, 60), (59, 58, 63, 64), (56, 55, 60, 61), (49, 59, 64), (57, 56, 61, 62), (62, 61, 66, 67), (63, 62, 67, 68), (60, 11, 13, 65), (64, 63, 68, 69), (61, 60, 65, 66), (49, 64, 69), (69, 68, 73, 74), (66, 65, 70, 71), (49, 69, 74), (67, 66, 71, 72), (68, 67, 72, 73), (65, 13, 15, 70), (73, 72, 77, 78), (70, 15, 17, 75), (74, 73, 78, 79), (71, 70, 75, 76), (49, 74, 79), (72, 71, 76, 77), (49, 79, 84), (77, 76, 81, 82), (78, 77, 82, 83), (75, 17, 19, 80), (79, 78, 83, 84), (76, 75, 80, 81), (84, 83, 24, 25), (81, 80, 21, 22), (49, 84, 25), (82, 81, 22, 23), (83, 82, 23, 24), (80, 19, 0, 21)])
me_cylinder_005.use_remesh_preserve_volume = False
me_cylinder_005.use_remesh_preserve_attributes = False
me_cylinder_005.use_mirror_vertex_groups = False
me_cylinder_005.update()

# ---- objects
ob_bulletr = bpy.data.objects.new('BulletR', me_cylinder_004)
ob_bulletl = bpy.data.objects.new('BulletL', me_cylinder_003)
ob_cannon = bpy.data.objects.new('Cannon', me_icosphere)
ob_cannonmount = bpy.data.objects.new('CannonMount', me_cylinder)
ob_ship = bpy.data.objects.new('Ship', me_cube_002)
ob_rotator = bpy.data.objects.new('Rotator', me_icosphere_005)
ob_mount = bpy.data.objects.new('Mount', me_cylinder_002)
ob_barrel = bpy.data.objects.new('Barrel', me_icosphere_006)
ob_barrelr = bpy.data.objects.new('BarrelR', me_icosphere_004)
ob_barrell = bpy.data.objects.new('BarrelL', me_icosphere_002)
ob_ammo = bpy.data.objects.new('Ammo', me_cylinder_005)

# ---- transforms, parenting, visibility, modifiers, constraints
ob_bulletr.location = (0.15, -0.41, 1.289)
ob_bulletr.rotation_euler = (1.658, 0.0, 0.0)
ob_bulletr.lineart.crease_threshold = 0.0
ob_bulletl.location = (-0.15, -0.4099, 1.289)
ob_bulletl.rotation_euler = (1.658, 0.0, 0.0)
ob_bulletl.lineart.crease_threshold = 0.0
ob_cannon.location = (-1.987e-08, -1.2, 0.8)
ob_cannon.lineart.crease_threshold = 0.0
ob_cannonmount.location = (0.0, -1.2, 0.6)
ob_cannonmount.lineart.crease_threshold = 0.0
ob_ship.location = (0.0, 0.0, 0.0)
ob_ship.lineart.crease_threshold = 0.0
_m = ob_ship.modifiers.new('Mirror', 'MIRROR')
_m = ob_ship.modifiers.new('Subsurf', 'SUBSURF')
_m.uv_smooth = 'PRESERVE_CORNERS'
_m.quality = 1
_m.render_levels = 1
_m.show_only_control_edges = False
ob_rotator.location = (-1.987e-08, 0.0, 0.0)
ob_rotator.lineart.crease_threshold = 0.0
ob_mount.location = (0.0, 0.0, 0.0)
ob_mount.lineart.crease_threshold = 0.0
ob_barrel.location = (0.0, 0.0, 0.0)
ob_barrel.lineart.crease_threshold = 0.0
ob_barrelr.location = (0.15, -0.4036, 1.29)
ob_barrelr.lineart.crease_threshold = 0.0
ob_barrell.location = (-0.15, -0.4036, 1.29)
ob_barrell.lineart.crease_threshold = 0.0
ob_ammo.location = (0.0, 0.0, 0.0)
ob_ammo.rotation_euler = (1.658, 0.0, 0.0)
ob_ammo.lineart.crease_threshold = 0.0

# ---- collection membership
col_collection_1.objects.link(ob_bulletr)
col_collection_1.objects.link(ob_bulletl)
col_collection_1.objects.link(ob_cannon)
col_collection_1.objects.link(ob_cannonmount)
col_collection_1.objects.link(ob_ship)
col_collection_2.objects.link(ob_rotator)
col_collection_3.objects.link(ob_mount)
col_collection_4.objects.link(ob_barrel)
col_collection_4.objects.link(ob_barrelr)
col_collection_4.objects.link(ob_barrell)
col_collection_5.objects.link(ob_ammo)
col_collection_5.objects.link(ob_bulletr)
col_collection_5.objects.link(ob_bulletl)
col_collection_12.objects.link(ob_rotator)
col_collection_13.objects.link(ob_mount)
col_collection_14.objects.link(ob_barrel)
col_collection_14.objects.link(ob_barrelr)
col_collection_14.objects.link(ob_barrell)
col_collection_15.objects.link(ob_ammo)
col_collection_15.objects.link(ob_bulletr)
col_collection_15.objects.link(ob_bulletl)

# ---- scene / render settings (as saved in the file)
scene.frame_start = 1; scene.frame_end = 250; scene.frame_set(1)
scene.render.engine = 'BLENDER_EEVEE_NEXT'
scene.render.resolution_percentage = 50
scene.render.dither_intensity = 0.0
scene.cycles.use_denoising = False
scene.cycles.samples = 128
scene.cycles.sampling_pattern = 'TABULATED_SOBOL'
scene.cycles.light_sampling_threshold = 0.0
scene.cycles.use_adaptive_sampling = False
scene.cycles.use_light_tree = False
scene.cycles.blur_glossy = 0.0
scene.cycles.sample_clamp_indirect = 0.0
scene.view_settings.view_transform = 'Standard'
bpy.context.view_layer.update()

# ---- added for rendering (the .blend has no active camera and no usable light): camera, sun
cam_auto = bpy.data.cameras.new('AutoCamera')
cam_auto.lens = 50.0
cam_auto.sensor_width = 36.0
cam_auto.clip_end = 1000.0
ob_auto_camera = bpy.data.objects.new('AutoCamera', cam_auto)
scene.collection.objects.link(ob_auto_camera)
ob_auto_camera.location = (4.62775, -5.5533, 4.1022)
ob_auto_camera.rotation_euler = (1.09748, -7.21219e-08, 0.694738)
scene.camera = ob_auto_camera
light_auto_sun = bpy.data.lights.new('AutoSun', 'SUN')
light_auto_sun.energy = 3.0
light_auto_sun.angle = 0.0523599
ob_auto_sun = bpy.data.objects.new('AutoSun', light_auto_sun)
scene.collection.objects.link(ob_auto_sun)
ob_auto_sun.rotation_euler = (0.872665, 0.174533, 0.523599)
bpy.context.view_layer.update()
